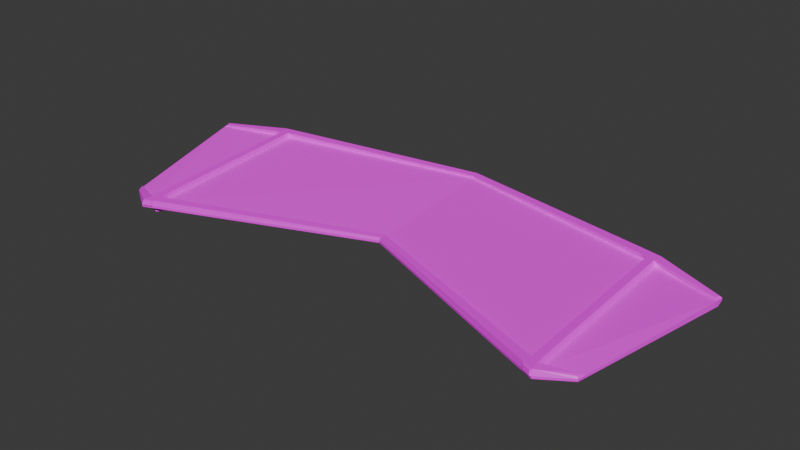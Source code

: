 # Source: glider.blend  (saved by Blender 5.0.119; exported with 4.5.12 LTS)
import bpy
from mathutils import Matrix  # noqa: F401  (used for matrix-valued properties, if any)

bpy.ops.wm.read_factory_settings(use_empty=True)
scene = bpy.context.scene
scene.name = 'Scene'

# ---- collections
col_collection = bpy.data.collections.new('Collection'); scene.collection.children.link(col_collection)

# ---- images (referenced by path relative to the original .blend; pixels are not part of the script)
import os
ASSET_DIR = os.environ.get("B2B_ASSET_DIR", "")  # directory of the original .blend (textures are referenced by path, not embedded)
HERE = os.path.dirname(os.path.abspath(__file__))  # packed textures are extracted next to this script under _unpacked/

def load_image(name, relpath, width, height, colorspace="sRGB"):
    """Load a texture the original file referenced (path relative to the .blend, or extracted next to this script)."""
    p = next((c for c in (os.path.join(HERE, relpath), os.path.join(ASSET_DIR, relpath)) if relpath and os.path.exists(c)), "")
    if p:
        img = bpy.data.images.load(p, check_existing=True)
        img.name = name
    else:  # same state as the original file: an image datablock whose file is absent (Cycles renders it pink)
        img = bpy.data.images.new(name, width, height)
        img.source = "FILE"
        img.filepath = "//" + (relpath or name)
    img.colorspace_settings.name = colorspace
    return img
img_1042_thin_moss_png = load_image('1042_thin_moss.png', '1042_thin_moss.png', 1024, 1024, 'sRGB')
img_1042_sticks_png = load_image('1042_sticks.png', '1042_sticks.png', 1024, 1024, 'sRGB')

# ---- materials (node trees are filled in below, after node groups)
mat_leafy = bpy.data.materials.new('Leafy')
mat_leafy.alpha_threshold = 0.0
mat_leafy.use_backface_culling_lightprobe_volume = False
mat_leafy.roughness = 0.5
mat_leafy.line_color = (0.0, 0.0, 0.0, 1.0)
mat_frame = bpy.data.materials.new('Frame')

# ---- material node trees
mat_leafy.use_nodes = True; mat_leafy.node_tree.nodes.clear()
_N = mat_leafy.node_tree.nodes; _L = mat_leafy.node_tree.links
n0 = _N.new('ShaderNodeOutputMaterial'); n0.name = 'Material Output'; n0.location = (328, 100)
n1 = _N.new('ShaderNodeBsdfPrincipled'); n1.name = 'Principled BSDF'; n1.location = (-72, 100)
n2 = _N.new('ShaderNodeTexImage'); n2.name = 'Image Texture.001'; n2.location = (-596, 53)
n2.image = img_1042_thin_moss_png
n2.interpolation = 'Closest'
_L.new(n1.outputs[0], n0.inputs[0])
_L.new(n2.outputs[0], n1.inputs[0])
_L.new(n2.outputs[1], n1.inputs[4])
_L.new(n2.outputs[1], n1.inputs[2])
n0.is_active_output = True
mat_frame.use_nodes = True; mat_frame.node_tree.nodes.clear()
_N = mat_frame.node_tree.nodes; _L = mat_frame.node_tree.links
n0 = _N.new('ShaderNodeBsdfPrincipled'); n0.name = 'Principled BSDF'; n0.location = (-200, 100)
n1 = _N.new('ShaderNodeOutputMaterial'); n1.name = 'Material Output'; n1.location = (200, 100)
n2 = _N.new('ShaderNodeTexImage'); n2.name = 'Image Texture'; n2.location = (-520, 75)
n2.image = img_1042_sticks_png
n2.interpolation = 'Closest'
_L.new(n0.outputs[0], n1.inputs[0])
_L.new(n2.outputs[0], n0.inputs[0])
n1.is_active_output = True

# ---- world
world_world = bpy.data.worlds.new('World'); scene.world = world_world
world_world.use_nodes = True; world_world.node_tree.nodes.clear()
_N = world_world.node_tree.nodes; _L = world_world.node_tree.links
n0 = _N.new('ShaderNodeOutputWorld'); n0.name = 'World Output'; n0.location = (200, 100)
n1 = _N.new('ShaderNodeBackground'); n1.name = 'Background'; n1.location = (-200, 100)
n1.inputs[0].default_value = (0.05088, 0.05088, 0.05088, 1.0)
_L.new(n1.outputs[0], n0.inputs[0])
n0.is_active_output = True
world_world.color = (0.05088, 0.05088, 0.05088)
world_world.sun_shadow_jitter_overblur = 0.0

# ---- meshes
me_cube = bpy.data.meshes.new('Cube')
me_cube.from_pydata([(0.0, 1.0, 0.1), (0.0, -1.0, -0.06892), (0.0, -1.0, -0.1), (-3.0, 0.448, 0.1), (-3.0, -2.198, -0.06892), (-3.0, -2.198, -0.1), (-3.383, -1.947, -0.1), (-3.383, -1.947, -0.06892), (-3.888, 0.1222, 0.1), (0.0, -1.0, -0.1), (-2.854, -2.14, -0.06892), (-2.854, -2.14, -0.1), (-2.854, 0.4749, 0.1), (-3.0, -2.076, -0.1), (0.0, -0.9077, -0.06113), (-3.0, -2.076, -0.06113), (-3.407, -1.852, -0.09469), (-3.407, -1.852, -0.06113), (-2.854, -2.019, -0.1), (-2.854, -2.019, -0.06113), (-3.0, 0.3224, 0.09198), (-3.864, 0.0239, 0.09198), (-3.0, 0.3224, -0.1), (0.0, 0.9051, 0.09198), (-3.864, 0.0239, 0.009649), (-2.854, 0.3508, -0.1), (-2.854, 0.3508, 0.09198), (-2.846, -2.117, -0.0007201), (-2.989, -2.174, -0.0007201), (0.0, -0.8916, -0.02229), (0.0, -0.9824, -0.02995), (-2.969, 0.3035, 0.1575), (-2.989, 0.427, 0.1653), (-2.846, 0.4534, 0.1653), (0.0, 0.9837, 0.1361), (-3.838, 0.05197, 0.1131), (-3.862, 0.1108, 0.121), (-3.366, -1.936, -0.04508), (-2.865, -1.998, 0.006945), (-2.969, -2.054, 0.006945), (-3.389, -1.874, -0.03742), (-2.865, 0.3314, 0.1575), (0.0, 0.8904, 0.1282), (-2.891, 0.3224, -0.184), (-2.891, -2.076, -0.184), (-2.849, 0.3508, -0.1867), (-2.849, -2.019, -0.1867), (-2.854, 0.4749, -0.03152), (-3.0, 0.448, -0.03152), (-3.0, 0.448, 0.1), (-2.854, 0.4749, 0.1), (-2.883, 0.5356, -0.01589), (-2.994, 0.5152, -0.01589), (-2.994, 0.5152, 0.08437), (-2.883, 0.5356, 0.08437), (-2.869, -2.169, -0.06159), (-2.983, -2.215, -0.06159), (-2.862, -2.151, -0.008057), (-2.975, -2.196, -0.008057), (-0.301, 0.9216, -0.07372), (0.0, 1.0, -0.04726), (-3.0, 0.3936, -0.1), (-2.999, 0.4484, -0.04713), (-3.888, 0.1222, 0.06825), (-3.876, 0.07218, 0.01233), (-2.854, 0.4749, -0.04726), (-2.854, 0.4205, -0.1)], [(2, 9)], [(7, 4, 28, 37), (11, 10, 4, 5), (13, 5, 6, 16), (23, 0, 34, 42), (5, 4, 7, 6), (13, 18, 11, 5), (2, 1, 10, 11), (26, 23, 42, 41), (23, 26, 19, 14), (13, 22, 43, 44), (10, 1, 30, 27), (6, 7, 17, 16), (22, 13, 16, 24), (3, 8, 36, 32), (14, 19, 38, 29), (0, 12, 33, 34), (15, 20, 21, 17), (16, 17, 21, 24), (38, 39, 28, 27), (31, 32, 36, 35), (29, 38, 27, 30), (28, 39, 40, 37), (41, 31, 39, 38), (33, 32, 31, 41), (34, 33, 41, 42), (15, 17, 40, 39), (21, 20, 31, 35), (12, 3, 32, 33), (27, 28, 58, 57), (1, 14, 29, 30), (17, 7, 37, 40), (8, 21, 35, 36), (20, 15, 39, 31), (19, 26, 41, 38), (43, 45, 46, 44), (22, 25, 45, 43), (25, 18, 46, 45), (18, 13, 44, 46), (49, 50, 54, 53), (3, 12, 50, 49), (52, 53, 54, 51), (47, 48, 52, 51), (50, 47, 51, 54), (48, 49, 53, 52), (56, 55, 57, 58), (10, 27, 57, 55), (4, 10, 55, 56), (28, 4, 56, 58), (59, 60, 2), (66, 61, 62, 65), (63, 62, 61, 64), (59, 66, 65, 60), (65, 12, 0, 60), (11, 66, 59, 2), (65, 62, 48, 47), (61, 66, 25, 22), (62, 3, 49, 48), (3, 62, 63, 8), (61, 22, 24, 64), (24, 21, 8, 63, 64), (12, 65, 47, 50)])
me_cube.polygons.foreach_set('material_index', [1, 1, 0, 0, 1, 1, 1, 1, 0, 1, 1, 1, 0, 1, 1, 1, 0, 0, 1, 1, 1, 1, 1, 1, 1, 1, 1, 1, 1, 0, 1, 1, 1, 1, 1, 1, 1, 1, 1, 0, 1, 1, 1, 1, 1, 1, 1, 1, 0, 1, 1, 1, 1, 0, 1, 1, 0, 1, 1, 1, 0])
_uv = me_cube.uv_layers.new(name='UVMap')
_uv.uv.foreach_set('vector', [1.686, 1.007, 1.649, 1.201, 1.608, 1.189, 1.671, 1.002, 1.704, 1.561, 1.723, 1.561, 1.723, 1.653, 1.704, 1.653, -1.325, -1.45, -1.394, -1.467, -1.198, -1.65, -1.141, -1.65, -0.9588, 0.7406, -0.9588, 0.685, -0.9369, 0.6927, -0.9369, 0.7474, 1.666, 1.202, 1.649, 1.201, 1.686, 1.007, 1.704, 1.007, -1.325, -1.45, -1.313, -1.359, -1.381, -1.376, -1.394, -1.467, 1.704, -0.2387, 1.723, -0.2387, 1.723, 1.561, 1.704, 1.561, 1.89, -0.2314, 1.873, 1.446, 1.853, 1.443, 1.853, -0.2424, 1.477, 0.6823, 1.477, 2.385, 0.1117, 2.65, 0.4313, 0.8849, -1.325, -1.45, 0.03997, -1.116, 0.02462, -1.054, -1.34, -1.387, 1.723, 1.561, 1.723, -0.2387, 1.746, -0.2424, 1.763, 1.552, 1.704, 1.007, 1.686, 1.007, 1.683, 0.949, 1.702, 0.9493, 0.03997, -1.116, -1.325, -1.45, -1.141, -1.65, -0.009371, -1.65, 2.153, 0.1323, 2.146, 0.6836, 2.133, 0.6704, 2.114, 0.129, 1.831, 1.543, 1.814, -0.2384, 1.853, -0.2424, 1.853, 1.545, 2.153, -1.65, 2.153, 0.04564, 2.114, 0.04376, 2.131, -1.648, 1.608, -0.2424, 1.608, -1.65, 2.114, -1.475, 1.846, -0.3732, 1.702, 0.9493, 1.683, 0.949, 1.611, -0.1831, 1.659, -0.1824, 0.209, 0.4021, 0.192, 0.469, 0.1265, 0.4973, 0.1386, 0.4077, 1.535, 0.1337, 1.608, 0.1274, 1.551, 0.6686, 1.514, 0.6636, 0.4288, -1.383, 0.209, 0.4021, 0.1386, 0.4077, 0.377, -1.37, 0.1265, 0.4973, 0.192, 0.469, 0.352, 0.6823, 0.3132, 0.6781, 1.536, 0.07077, 1.535, 0.1337, 0.192, 0.469, 0.209, 0.4021, 1.602, 0.04217, 1.608, 0.1274, 1.535, 0.1337, 1.536, 0.07077, 1.498, -1.65, 1.602, 0.04217, 1.536, 0.07077, 1.445, -1.637, -1.322, 0.7121, -1.344, 0.9092, -1.357, 0.8998, -1.357, 0.685, -1.37, 1.234, -1.394, 0.6995, -1.357, 0.685, -1.357, 1.214, 2.153, 0.04564, 2.153, 0.1323, 2.114, 0.129, 2.114, 0.04376, 0.1386, 0.4077, 0.1265, 0.4973, 0.1117, 0.4924, 0.1212, 0.422, -0.9806, 0.7502, -0.9806, 0.6961, -0.9588, 0.685, -0.9588, 0.7381, 1.683, 0.949, 1.686, 1.007, 1.671, 1.002, 1.668, 0.9639, 1.56, 0.6819, 1.501, 0.6823, 1.514, 0.6636, 1.551, 0.6686, 1.932, -0.2424, 1.932, 1.132, 1.89, 1.119, 1.89, -0.2319, 1.932, 1.143, 1.932, -0.2424, 1.971, -0.234, 1.971, 1.128, 0.02462, -1.054, 0.0349, -1.026, -1.313, -1.356, -1.34, -1.387, -1.272, 0.7743, -1.272, 0.6874, -1.221, 0.685, -1.223, 0.7129, 1.763, 1.141, 1.763, -0.2423, 1.814, -0.2424, 1.814, 1.141, -1.272, 0.6875, -1.272, 0.7792, -1.322, 0.7198, -1.322, 0.685, -1.124, 0.7719, -1.124, 0.685, -1.087, 0.6954, -1.087, 0.7616, -1.322, 0.685, -1.322, 0.685, -1.322, 0.685, -1.322, 0.685, -1.162, 0.7513, -1.221, 0.751, -1.221, 0.685, -1.162, 0.6852, -1.162, 0.7719, -1.162, 0.685, -1.124, 0.6952, -1.124, 0.7614, -1.05, 0.685, -1.05, 0.7619, -1.087, 0.7521, -1.087, 0.6935, -1.05, 0.7606, -1.05, 0.685, -1.012, 0.6916, -1.012, 0.7492, -1.012, 0.7646, -1.012, 0.6924, -0.9806, 0.685, -0.9806, 0.756, -0.9149, 0.7266, -0.9149, 0.685, -0.8978, 0.6945, -0.8978, 0.7272, -0.9241, 0.685, -0.9241, 0.777, -0.9369, 0.7626, -0.9369, 0.6903, 1.608, 1.189, 1.649, 1.201, 1.643, 1.213, 1.611, 1.203, 0.005353, 0.503, 0.008133, 0.685, -1.13, 0.4069, 0.07548, -1.019, 0.08046, -1.106, 0.1117, -1.098, 0.1065, -1.012, 0.05002, -1.65, 0.1117, -1.098, 0.08046, -1.106, 0.01975, -1.65, 0.005353, 0.503, 0.07548, -1.019, 0.1065, -1.012, 0.008133, 0.685, 2.239, 0.04608, 2.153, 0.04564, 2.153, -1.65, 2.239, -1.65, -1.381, -1.376, 0.07548, -1.019, 0.005353, 0.503, -1.13, 0.4069, -0.9149, 0.685, -0.915, 0.7711, -0.9241, 0.7716, -0.9241, 0.685, 0.08046, -1.106, 0.07548, -1.019, 0.03579, -1.029, 0.03997, -1.116, -0.8978, 0.771, -0.8978, 0.685, -0.8978, 0.685, -0.8972, 0.7618, 2.153, 0.1323, 2.239, 0.1321, 2.165, 0.6837, 2.146, 0.6836, 0.08046, -1.106, 0.03997, -1.116, -0.009371, -1.65, 0.01975, -1.65, 1.659, -0.1824, 1.611, -0.1831, 1.608, -0.2424, 1.626, -0.2421, 1.658, -0.2115, -1.322, 0.685, -1.322, 0.685, -1.322, 0.685, -1.322, 0.685])
me_cube.materials.append(mat_leafy)
me_cube.materials.append(mat_frame)
me_cube.use_mirror_vertex_groups = False
me_cube.update()

# ---- objects
ob_glider = bpy.data.objects.new('Glider', me_cube)

# ---- transforms, parenting, visibility, modifiers, constraints
ob_glider.location = (0.0, 0.0, 0.0)
ob_glider.scale = (0.5, 0.5, 0.5)
ob_glider.lock_rotations_4d = False
ob_glider.empty_display_type = 'ARROWS'
ob_glider.lineart.crease_threshold = 0.0
_m = ob_glider.modifiers.new('Mirror', 'MIRROR')
_m.merge_threshold = 0.05

# ---- collection membership
col_collection.objects.link(ob_glider)

# ---- scene / render settings (as saved in the file)
scene.frame_start = 1; scene.frame_end = 250; scene.frame_set(1)
scene.render.engine = 'BLENDER_EEVEE_NEXT'
scene.render.bake_bias = 0.0
scene.render.bake_samples = 0
scene.cycles.sampling_pattern = 'TABULATED_SOBOL'
scene.eevee.use_volume_custom_range = False
bpy.context.view_layer.update()

# ---- added for rendering (the .blend has no active camera and no usable light): camera, sun
cam_auto = bpy.data.cameras.new('AutoCamera')
cam_auto.lens = 50.0
cam_auto.sensor_width = 36.0
cam_auto.clip_end = 1000.0
ob_auto_camera = bpy.data.objects.new('AutoCamera', cam_auto)
scene.collection.objects.link(ob_auto_camera)
ob_auto_camera.location = (3.89582, -4.97868, 3.11131)
ob_auto_camera.rotation_euler = (1.09748, -7.21219e-08, 0.694738)
scene.camera = ob_auto_camera
light_auto_sun = bpy.data.lights.new('AutoSun', 'SUN')
light_auto_sun.energy = 3.0
light_auto_sun.angle = 0.0523599
ob_auto_sun = bpy.data.objects.new('AutoSun', light_auto_sun)
scene.collection.objects.link(ob_auto_sun)
ob_auto_sun.rotation_euler = (0.872665, 0.174533, 0.523599)
bpy.context.view_layer.update()
